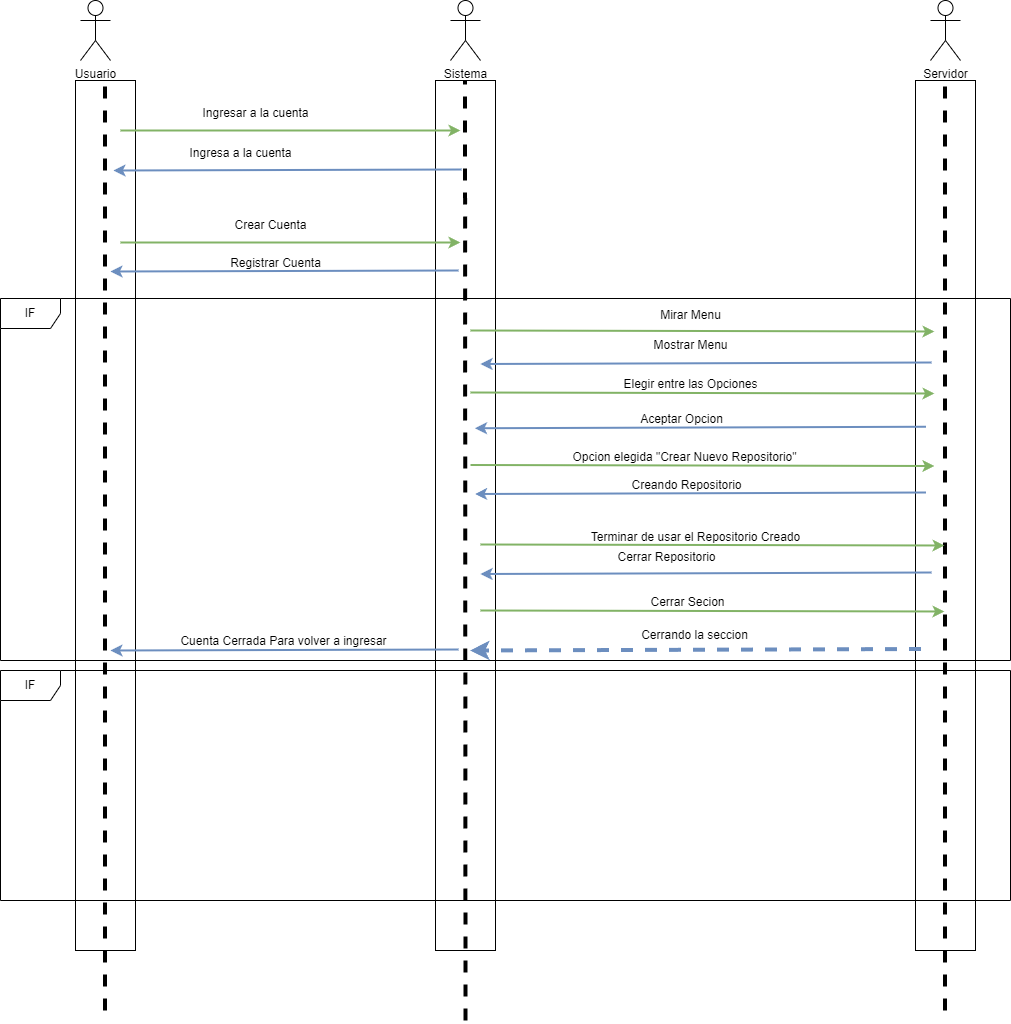

The diagram above was exported from draw.io. Its source (the exported page's mxGraphModel, read from the mxfile embedded in the PNG):
<mxGraphModel dx="1434" dy="790" grid="1" gridSize="10" guides="1" tooltips="1" connect="1" arrows="1" fold="1" page="1" pageScale="1" pageWidth="827" pageHeight="1169" math="0" shadow="0">
  <root>
    <mxCell id="0" />
    <mxCell id="1" parent="0" />
    <mxCell id="bVZv2NK4BF7XKbFEehDK-1" value="Usuario" style="shape=umlActor;verticalLabelPosition=bottom;verticalAlign=top;html=1;outlineConnect=0;" parent="1" vertex="1">
      <mxGeometry x="110" y="40" width="30" height="60" as="geometry" />
    </mxCell>
    <mxCell id="bVZv2NK4BF7XKbFEehDK-2" value="Sistema" style="shape=umlActor;verticalLabelPosition=bottom;verticalAlign=top;html=1;outlineConnect=0;" parent="1" vertex="1">
      <mxGeometry x="480" y="40" width="30" height="60" as="geometry" />
    </mxCell>
    <mxCell id="bVZv2NK4BF7XKbFEehDK-3" value="Servidor" style="shape=umlActor;verticalLabelPosition=bottom;verticalAlign=top;html=1;outlineConnect=0;" parent="1" vertex="1">
      <mxGeometry x="960" y="40" width="30" height="60" as="geometry" />
    </mxCell>
    <mxCell id="bVZv2NK4BF7XKbFEehDK-6" value="" style="rounded=0;whiteSpace=wrap;html=1;rotation=90;fillColor=none;" parent="1" vertex="1">
      <mxGeometry x="-300" y="525" width="870" height="60" as="geometry" />
    </mxCell>
    <mxCell id="bVZv2NK4BF7XKbFEehDK-7" value="" style="rounded=0;whiteSpace=wrap;html=1;rotation=90;fillColor=none;" parent="1" vertex="1">
      <mxGeometry x="60" y="525" width="870" height="60" as="geometry" />
    </mxCell>
    <mxCell id="bVZv2NK4BF7XKbFEehDK-8" value="" style="rounded=0;whiteSpace=wrap;html=1;rotation=90;fillColor=none;" parent="1" vertex="1">
      <mxGeometry x="540" y="525" width="870" height="60" as="geometry" />
    </mxCell>
    <mxCell id="bVZv2NK4BF7XKbFEehDK-9" value="" style="endArrow=none;html=1;rounded=0;dashed=1;strokeWidth=4;" parent="1" edge="1">
      <mxGeometry width="50" height="50" relative="1" as="geometry">
        <mxPoint x="134.5" y="1050" as="sourcePoint" />
        <mxPoint x="134.5" y="120" as="targetPoint" />
      </mxGeometry>
    </mxCell>
    <mxCell id="zZj_Io_-HdZY1gcl-u_p-3" value="" style="endArrow=none;html=1;rounded=0;dashed=1;strokeWidth=4;" parent="1" edge="1">
      <mxGeometry width="50" height="50" relative="1" as="geometry">
        <mxPoint x="495" y="1060" as="sourcePoint" />
        <mxPoint x="494.5" y="120" as="targetPoint" />
      </mxGeometry>
    </mxCell>
    <mxCell id="zZj_Io_-HdZY1gcl-u_p-4" value="" style="endArrow=none;html=1;rounded=0;dashed=1;strokeWidth=4;" parent="1" edge="1">
      <mxGeometry width="50" height="50" relative="1" as="geometry">
        <mxPoint x="974.5" y="1050" as="sourcePoint" />
        <mxPoint x="974.5" y="120" as="targetPoint" />
      </mxGeometry>
    </mxCell>
    <mxCell id="cLDnpTUtE3diBuWI_Qrx-1" value="" style="endArrow=classic;html=1;rounded=0;fillColor=#d5e8d4;strokeColor=#82b366;strokeWidth=2;" parent="1" edge="1">
      <mxGeometry width="50" height="50" relative="1" as="geometry">
        <mxPoint x="150" y="170" as="sourcePoint" />
        <mxPoint x="490" y="170" as="targetPoint" />
      </mxGeometry>
    </mxCell>
    <mxCell id="cLDnpTUtE3diBuWI_Qrx-2" value="Ingresar a la cuenta" style="text;html=1;align=center;verticalAlign=middle;resizable=0;points=[];autosize=1;strokeColor=none;fillColor=none;" parent="1" vertex="1">
      <mxGeometry x="220" y="138" width="130" height="30" as="geometry" />
    </mxCell>
    <mxCell id="cLDnpTUtE3diBuWI_Qrx-3" value="" style="endArrow=classic;html=1;rounded=0;fillColor=#d5e8d4;strokeColor=#82b366;strokeWidth=2;" parent="1" edge="1">
      <mxGeometry width="50" height="50" relative="1" as="geometry">
        <mxPoint x="150" y="282" as="sourcePoint" />
        <mxPoint x="490" y="282" as="targetPoint" />
      </mxGeometry>
    </mxCell>
    <mxCell id="cLDnpTUtE3diBuWI_Qrx-4" value="Crear Cuenta" style="text;html=1;align=center;verticalAlign=middle;resizable=0;points=[];autosize=1;strokeColor=none;fillColor=none;" parent="1" vertex="1">
      <mxGeometry x="250" y="250" width="100" height="30" as="geometry" />
    </mxCell>
    <mxCell id="cLDnpTUtE3diBuWI_Qrx-6" value="" style="endArrow=classic;html=1;rounded=0;fillColor=#dae8fc;strokeColor=#6c8ebf;strokeWidth=2;" parent="1" edge="1">
      <mxGeometry width="50" height="50" relative="1" as="geometry">
        <mxPoint x="491" y="209" as="sourcePoint" />
        <mxPoint x="143" y="210" as="targetPoint" />
      </mxGeometry>
    </mxCell>
    <mxCell id="cLDnpTUtE3diBuWI_Qrx-7" value="Ingresa a la cuenta" style="text;html=1;align=center;verticalAlign=middle;resizable=0;points=[];autosize=1;strokeColor=none;fillColor=none;" parent="1" vertex="1">
      <mxGeometry x="205" y="178" width="130" height="30" as="geometry" />
    </mxCell>
    <mxCell id="cLDnpTUtE3diBuWI_Qrx-8" value="" style="endArrow=classic;html=1;rounded=0;fillColor=#dae8fc;strokeColor=#6c8ebf;strokeWidth=2;" parent="1" edge="1">
      <mxGeometry width="50" height="50" relative="1" as="geometry">
        <mxPoint x="488" y="310" as="sourcePoint" />
        <mxPoint x="140" y="311" as="targetPoint" />
      </mxGeometry>
    </mxCell>
    <mxCell id="cLDnpTUtE3diBuWI_Qrx-9" value="Registrar Cuenta" style="text;html=1;align=center;verticalAlign=middle;resizable=0;points=[];autosize=1;strokeColor=none;fillColor=none;" parent="1" vertex="1">
      <mxGeometry x="250" y="288" width="110" height="30" as="geometry" />
    </mxCell>
    <mxCell id="cLDnpTUtE3diBuWI_Qrx-11" value="" style="endArrow=classic;html=1;rounded=0;fillColor=#d5e8d4;strokeColor=#82b366;strokeWidth=2;" parent="1" edge="1">
      <mxGeometry width="50" height="50" relative="1" as="geometry">
        <mxPoint x="500" y="370" as="sourcePoint" />
        <mxPoint x="964" y="371" as="targetPoint" />
      </mxGeometry>
    </mxCell>
    <mxCell id="cLDnpTUtE3diBuWI_Qrx-12" value="Mirar Menu" style="text;html=1;align=center;verticalAlign=middle;resizable=0;points=[];autosize=1;strokeColor=none;fillColor=none;" parent="1" vertex="1">
      <mxGeometry x="680" y="340" width="80" height="30" as="geometry" />
    </mxCell>
    <mxCell id="cLDnpTUtE3diBuWI_Qrx-13" value="" style="endArrow=classic;html=1;rounded=0;fillColor=#dae8fc;strokeColor=#6c8ebf;strokeWidth=2;" parent="1" edge="1">
      <mxGeometry width="50" height="50" relative="1" as="geometry">
        <mxPoint x="961" y="402" as="sourcePoint" />
        <mxPoint x="510" y="403.5" as="targetPoint" />
      </mxGeometry>
    </mxCell>
    <mxCell id="cLDnpTUtE3diBuWI_Qrx-14" value="Mostrar Menu" style="text;html=1;align=center;verticalAlign=middle;resizable=0;points=[];autosize=1;strokeColor=none;fillColor=none;" parent="1" vertex="1">
      <mxGeometry x="670" y="370" width="100" height="30" as="geometry" />
    </mxCell>
    <mxCell id="cLDnpTUtE3diBuWI_Qrx-15" value="" style="endArrow=classic;html=1;rounded=0;fillColor=#d5e8d4;strokeColor=#82b366;strokeWidth=2;" parent="1" edge="1">
      <mxGeometry width="50" height="50" relative="1" as="geometry">
        <mxPoint x="500" y="432" as="sourcePoint" />
        <mxPoint x="964" y="433" as="targetPoint" />
      </mxGeometry>
    </mxCell>
    <mxCell id="cLDnpTUtE3diBuWI_Qrx-16" value="Elegir entre las Opciones" style="text;html=1;align=center;verticalAlign=middle;resizable=0;points=[];autosize=1;strokeColor=none;fillColor=none;" parent="1" vertex="1">
      <mxGeometry x="640" y="409" width="160" height="30" as="geometry" />
    </mxCell>
    <mxCell id="cLDnpTUtE3diBuWI_Qrx-17" value="" style="endArrow=classic;html=1;rounded=0;fillColor=#dae8fc;strokeColor=#6c8ebf;strokeWidth=2;" parent="1" edge="1">
      <mxGeometry width="50" height="50" relative="1" as="geometry">
        <mxPoint x="955.5" y="466.25" as="sourcePoint" />
        <mxPoint x="504.5" y="467.75" as="targetPoint" />
      </mxGeometry>
    </mxCell>
    <mxCell id="cLDnpTUtE3diBuWI_Qrx-18" value="Aceptar Opcion" style="text;html=1;align=center;verticalAlign=middle;resizable=0;points=[];autosize=1;strokeColor=none;fillColor=none;" parent="1" vertex="1">
      <mxGeometry x="656" y="444" width="110" height="30" as="geometry" />
    </mxCell>
    <mxCell id="cLDnpTUtE3diBuWI_Qrx-19" value="" style="endArrow=classic;html=1;rounded=0;fillColor=#d5e8d4;strokeColor=#82b366;strokeWidth=2;" parent="1" edge="1">
      <mxGeometry width="50" height="50" relative="1" as="geometry">
        <mxPoint x="500" y="504.5" as="sourcePoint" />
        <mxPoint x="964" y="505.5" as="targetPoint" />
      </mxGeometry>
    </mxCell>
    <mxCell id="cLDnpTUtE3diBuWI_Qrx-20" value="Opcion elegida &quot;Crear Nuevo Repositorio&quot;" style="text;html=1;align=center;verticalAlign=middle;resizable=0;points=[];autosize=1;strokeColor=none;fillColor=none;" parent="1" vertex="1">
      <mxGeometry x="589" y="482" width="250" height="30" as="geometry" />
    </mxCell>
    <mxCell id="cLDnpTUtE3diBuWI_Qrx-21" value="" style="endArrow=classic;html=1;rounded=0;fillColor=#dae8fc;strokeColor=#6c8ebf;strokeWidth=2;" parent="1" edge="1">
      <mxGeometry width="50" height="50" relative="1" as="geometry">
        <mxPoint x="955.5" y="532" as="sourcePoint" />
        <mxPoint x="504.5" y="533.5" as="targetPoint" />
      </mxGeometry>
    </mxCell>
    <mxCell id="cLDnpTUtE3diBuWI_Qrx-22" value="Creando Repositorio" style="text;html=1;align=center;verticalAlign=middle;resizable=0;points=[];autosize=1;strokeColor=none;fillColor=none;" parent="1" vertex="1">
      <mxGeometry x="651" y="510" width="130" height="30" as="geometry" />
    </mxCell>
    <mxCell id="cLDnpTUtE3diBuWI_Qrx-23" value="" style="endArrow=classic;html=1;rounded=0;fillColor=#d5e8d4;strokeColor=#82b366;strokeWidth=2;" parent="1" edge="1">
      <mxGeometry width="50" height="50" relative="1" as="geometry">
        <mxPoint x="510" y="584" as="sourcePoint" />
        <mxPoint x="974" y="585" as="targetPoint" />
      </mxGeometry>
    </mxCell>
    <mxCell id="cLDnpTUtE3diBuWI_Qrx-24" value="Terminar de usar el Repositorio Creado" style="text;html=1;align=center;verticalAlign=middle;resizable=0;points=[];autosize=1;strokeColor=none;fillColor=none;" parent="1" vertex="1">
      <mxGeometry x="610" y="562" width="230" height="30" as="geometry" />
    </mxCell>
    <mxCell id="cLDnpTUtE3diBuWI_Qrx-25" value="" style="endArrow=classic;html=1;rounded=0;fillColor=#dae8fc;strokeColor=#6c8ebf;strokeWidth=2;" parent="1" edge="1">
      <mxGeometry width="50" height="50" relative="1" as="geometry">
        <mxPoint x="961" y="612" as="sourcePoint" />
        <mxPoint x="510" y="613.5" as="targetPoint" />
      </mxGeometry>
    </mxCell>
    <mxCell id="cLDnpTUtE3diBuWI_Qrx-26" value="Cerrar Repositorio" style="text;html=1;align=center;verticalAlign=middle;resizable=0;points=[];autosize=1;strokeColor=none;fillColor=none;" parent="1" vertex="1">
      <mxGeometry x="636" y="582" width="120" height="30" as="geometry" />
    </mxCell>
    <mxCell id="cLDnpTUtE3diBuWI_Qrx-27" value="IF" style="shape=umlFrame;whiteSpace=wrap;html=1;pointerEvents=0;" parent="1" vertex="1">
      <mxGeometry x="30" y="338" width="1010" height="362" as="geometry" />
    </mxCell>
    <mxCell id="cLDnpTUtE3diBuWI_Qrx-29" value="" style="endArrow=classic;html=1;rounded=0;fillColor=#d5e8d4;strokeColor=#82b366;strokeWidth=2;" parent="1" edge="1">
      <mxGeometry width="50" height="50" relative="1" as="geometry">
        <mxPoint x="510" y="650" as="sourcePoint" />
        <mxPoint x="974" y="651" as="targetPoint" />
      </mxGeometry>
    </mxCell>
    <mxCell id="cLDnpTUtE3diBuWI_Qrx-30" value="Cerrar Secion" style="text;html=1;align=center;verticalAlign=middle;resizable=0;points=[];autosize=1;strokeColor=none;fillColor=none;" parent="1" vertex="1">
      <mxGeometry x="667" y="627" width="100" height="30" as="geometry" />
    </mxCell>
    <mxCell id="cLDnpTUtE3diBuWI_Qrx-31" value="" style="endArrow=classic;html=1;rounded=0;fillColor=#dae8fc;strokeColor=#6c8ebf;strokeWidth=4;dashed=1;endSize=7;" parent="1" edge="1">
      <mxGeometry width="50" height="50" relative="1" as="geometry">
        <mxPoint x="950.5" y="688.5" as="sourcePoint" />
        <mxPoint x="499.5" y="690" as="targetPoint" />
      </mxGeometry>
    </mxCell>
    <mxCell id="cLDnpTUtE3diBuWI_Qrx-33" value="Cerrando la seccion" style="text;html=1;align=center;verticalAlign=middle;resizable=0;points=[];autosize=1;strokeColor=none;fillColor=none;" parent="1" vertex="1">
      <mxGeometry x="659" y="660" width="130" height="30" as="geometry" />
    </mxCell>
    <mxCell id="cLDnpTUtE3diBuWI_Qrx-35" value="" style="endArrow=classic;html=1;rounded=0;fillColor=#dae8fc;strokeColor=#6c8ebf;strokeWidth=2;" parent="1" edge="1">
      <mxGeometry width="50" height="50" relative="1" as="geometry">
        <mxPoint x="488" y="689" as="sourcePoint" />
        <mxPoint x="140" y="690" as="targetPoint" />
      </mxGeometry>
    </mxCell>
    <mxCell id="cLDnpTUtE3diBuWI_Qrx-36" value="Cuenta Cerrada Para volver a ingresar" style="text;html=1;align=center;verticalAlign=middle;resizable=0;points=[];autosize=1;strokeColor=none;fillColor=none;" parent="1" vertex="1">
      <mxGeometry x="198" y="666" width="230" height="30" as="geometry" />
    </mxCell>
    <mxCell id="cLDnpTUtE3diBuWI_Qrx-37" value="IF" style="shape=umlFrame;whiteSpace=wrap;html=1;pointerEvents=0;" parent="1" vertex="1">
      <mxGeometry x="30" y="710" width="1010" height="230" as="geometry" />
    </mxCell>
  </root>
</mxGraphModel>